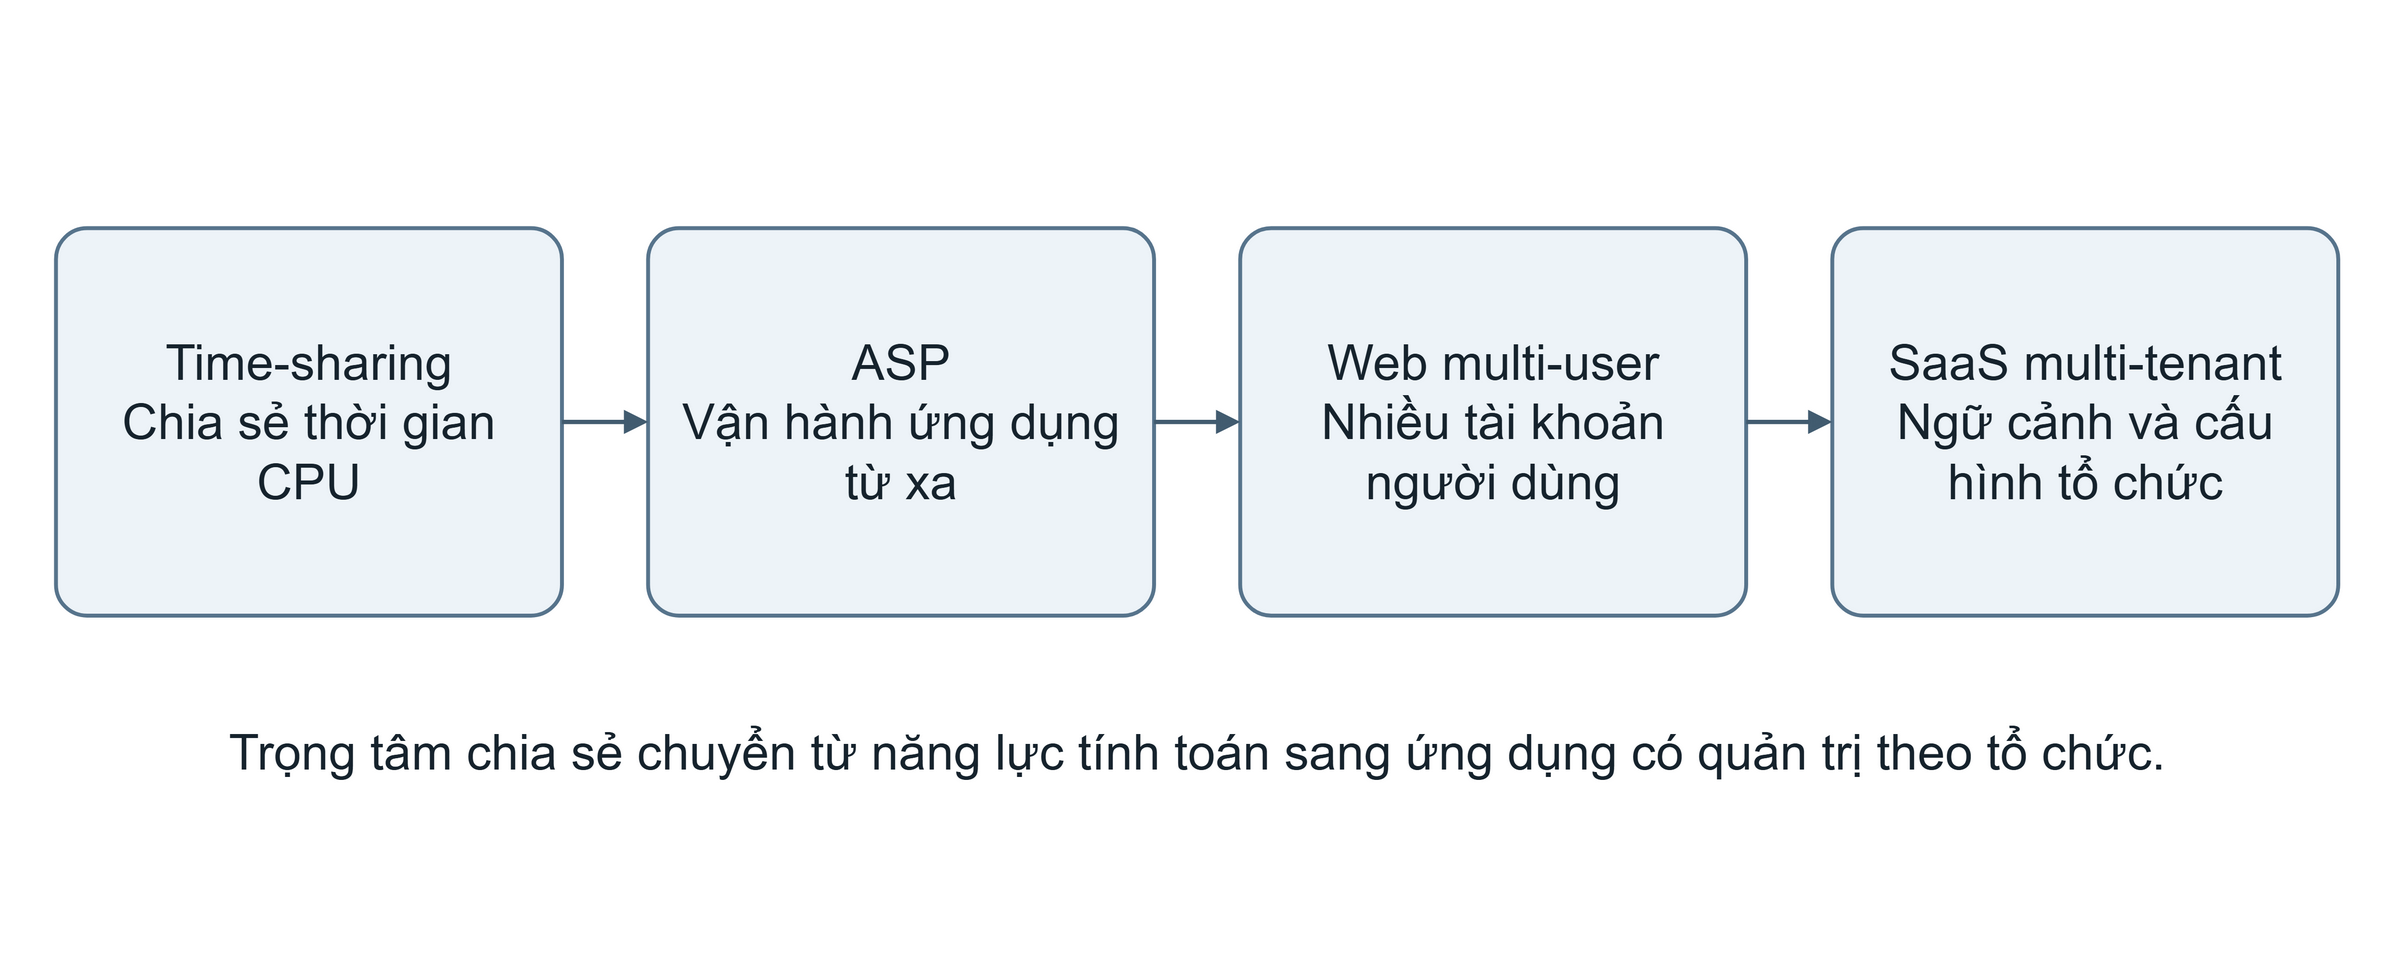

The diagram above was exported from draw.io. Its source (the exported page's mxGraphModel, read from the mxfile embedded in the PNG):
<mxGraphModel grid="1" gridSize="10" page="0" background="#ffffff" math="0" shadow="0">
  <root>
    <mxCell id="0" />
    <mxCell id="1" parent="0" />
    <mxCell id="2" value="" style="html=1;whiteSpace=wrap;fontFamily=Arial;fontColor=#16232D;fontSize=24;spacing=10;align=center;verticalAlign=middle;fillColor=none;strokeColor=none;pointerEvents=0;" vertex="1" parent="1">
      <mxGeometry x="0" y="0" width="1100" height="430" as="geometry" />
    </mxCell>
    <mxCell id="3" value="Time-sharing&#10;Chia sẻ thời gian CPU" style="html=1;whiteSpace=wrap;fontFamily=Arial;fontColor=#16232D;fontSize=24;spacing=10;align=center;verticalAlign=middle;rounded=1;arcSize=8;fontSize=23;fillColor=#EDF3F8;strokeColor=#57748C;strokeWidth=1.8;" vertex="1" parent="1">
      <mxGeometry x="20" y="100" width="235" height="180" as="geometry" />
    </mxCell>
    <mxCell id="4" value="ASP&#10;Vận hành ứng dụng từ xa" style="html=1;whiteSpace=wrap;fontFamily=Arial;fontColor=#16232D;fontSize=24;spacing=10;align=center;verticalAlign=middle;rounded=1;arcSize=8;fontSize=23;fillColor=#EDF3F8;strokeColor=#57748C;strokeWidth=1.8;" vertex="1" parent="1">
      <mxGeometry x="295" y="100" width="235" height="180" as="geometry" />
    </mxCell>
    <mxCell id="5" value="Web multi-user&#10;Nhiều tài khoản người dùng" style="html=1;whiteSpace=wrap;fontFamily=Arial;fontColor=#16232D;fontSize=24;spacing=10;align=center;verticalAlign=middle;rounded=1;arcSize=8;fontSize=23;fillColor=#EDF3F8;strokeColor=#57748C;strokeWidth=1.8;" vertex="1" parent="1">
      <mxGeometry x="570" y="100" width="235" height="180" as="geometry" />
    </mxCell>
    <mxCell id="6" value="SaaS multi-tenant&#10;Ngữ cảnh và cấu hình tổ chức" style="html=1;whiteSpace=wrap;fontFamily=Arial;fontColor=#16232D;fontSize=24;spacing=10;align=center;verticalAlign=middle;rounded=1;arcSize=8;fontSize=23;fillColor=#EDF3F8;strokeColor=#57748C;strokeWidth=1.8;" vertex="1" parent="1">
      <mxGeometry x="845" y="100" width="235" height="180" as="geometry" />
    </mxCell>
    <mxCell id="7" value="" style="edgeStyle=orthogonalEdgeStyle;rounded=1;orthogonalLoop=1;jettySize=auto;html=1;fontFamily=Arial;fontSize=20;fontColor=#16232D;labelBackgroundColor=#FFFFFF;strokeColor=#425C70;strokeWidth=2;endArrow=block;endFill=1;exitX=1;exitY=0.5;entryX=0;entryY=0.5;" edge="1" parent="1" source="3" target="4">
      <mxGeometry relative="1" as="geometry" />
    </mxCell>
    <mxCell id="8" value="" style="edgeStyle=orthogonalEdgeStyle;rounded=1;orthogonalLoop=1;jettySize=auto;html=1;fontFamily=Arial;fontSize=20;fontColor=#16232D;labelBackgroundColor=#FFFFFF;strokeColor=#425C70;strokeWidth=2;endArrow=block;endFill=1;exitX=1;exitY=0.5;entryX=0;entryY=0.5;" edge="1" parent="1" source="4" target="5">
      <mxGeometry relative="1" as="geometry" />
    </mxCell>
    <mxCell id="9" value="" style="edgeStyle=orthogonalEdgeStyle;rounded=1;orthogonalLoop=1;jettySize=auto;html=1;fontFamily=Arial;fontSize=20;fontColor=#16232D;labelBackgroundColor=#FFFFFF;strokeColor=#425C70;strokeWidth=2;endArrow=block;endFill=1;exitX=1;exitY=0.5;entryX=0;entryY=0.5;" edge="1" parent="1" source="5" target="6">
      <mxGeometry relative="1" as="geometry" />
    </mxCell>
    <mxCell id="10" value="Trọng tâm chia sẻ chuyển từ năng lực tính toán sang ứng dụng có quản trị theo tổ chức." style="html=1;whiteSpace=wrap;fontFamily=Arial;fontColor=#16232D;fontSize=24;spacing=10;align=center;verticalAlign=middle;text;strokeColor=none;fillColor=none;fontSize=23;fontStyle=0;align=center;spacing=0;" vertex="1" parent="1">
      <mxGeometry x="30" y="325" width="1040" height="70" as="geometry" />
    </mxCell>
  </root>
</mxGraphModel>